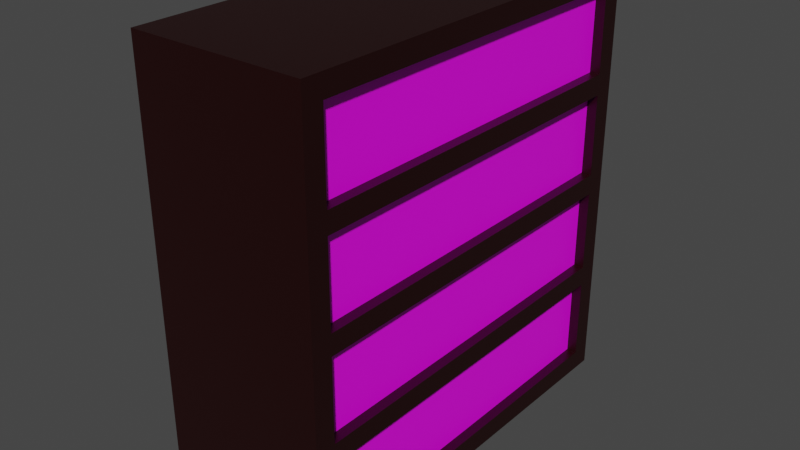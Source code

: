 # Source: Bookshelf.blend  (saved by Blender 2.90.8; exported with 4.5.12 LTS)
import bpy
from mathutils import Matrix  # noqa: F401  (used for matrix-valued properties, if any)

bpy.ops.wm.read_factory_settings(use_empty=True)
scene = bpy.context.scene
scene.name = 'Scene'

# ---- collections
col_collection = bpy.data.collections.new('Collection'); scene.collection.children.link(col_collection)

# ---- images (referenced by path relative to the original .blend; pixels are not part of the script)
import os
ASSET_DIR = os.environ.get("B2B_ASSET_DIR", "")  # directory of the original .blend (textures are referenced by path, not embedded)
HERE = os.path.dirname(os.path.abspath(__file__))  # packed textures are extracted next to this script under _unpacked/

def load_image(name, relpath, width, height, colorspace="sRGB"):
    """Load a texture the original file referenced (path relative to the .blend, or extracted next to this script)."""
    p = next((c for c in (os.path.join(HERE, relpath), os.path.join(ASSET_DIR, relpath)) if relpath and os.path.exists(c)), "")
    if p:
        img = bpy.data.images.load(p, check_existing=True)
        img.name = name
    else:  # same state as the original file: an image datablock whose file is absent (Cycles renders it pink)
        img = bpy.data.images.new(name, width, height)
        img.source = "FILE"
        img.filepath = "//" + (relpath or name)
    img.colorspace_settings.name = colorspace
    return img
img_books1_png = load_image('Books1.png', 'Books1.png', 1024, 1024, 'sRGB')
img_books2_png = load_image('Books2.png', 'Books2.png', 1024, 1024, 'sRGB')

# ---- materials (node trees are filled in below, after node groups)
mat_material = bpy.data.materials.new('Material')
mat_material.alpha_threshold = 0.0
mat_material.use_transparent_shadow = False
mat_material.line_color = (0.0, 0.0, 0.0, 1.0)
mat_material_001 = bpy.data.materials.new('Material.001')
mat_material_001.use_transparent_shadow = False
mat_material_002 = bpy.data.materials.new('Material.002')
mat_material_002.use_transparent_shadow = False

# ---- material node trees
mat_material.use_nodes = True; mat_material.node_tree.nodes.clear()
_N = mat_material.node_tree.nodes; _L = mat_material.node_tree.links
n0 = _N.new('ShaderNodeOutputMaterial'); n0.name = 'Material Output'; n0.location = (300, 300)
n1 = _N.new('ShaderNodeBsdfPrincipled'); n1.name = 'Principled BSDF'; n1.location = (10, 300)
n1.distribution = 'GGX'
n1.subsurface_method = 'BURLEY'
n1.inputs[0].default_value = (0.01441, 0.0, 0.0, 1.0)
n1.inputs[2].default_value = 0.4
n1.inputs[3].default_value = 1.45
n1.inputs[27].default_value = (0.0, 0.0, 0.0, 1.0)
n1.inputs[28].default_value = 1.0
_L.new(n1.outputs[0], n0.inputs[0])
n0.is_active_output = True
mat_material_001.use_nodes = True; mat_material_001.node_tree.nodes.clear()
_N = mat_material_001.node_tree.nodes; _L = mat_material_001.node_tree.links
n0 = _N.new('ShaderNodeBsdfPrincipled'); n0.name = 'Principled BSDF'; n0.location = (10, 300)
n0.distribution = 'GGX'
n0.subsurface_method = 'BURLEY'
n0.inputs[3].default_value = 1.45
n0.inputs[27].default_value = (0.0, 0.0, 0.0, 1.0)
n0.inputs[28].default_value = 1.0
n1 = _N.new('ShaderNodeOutputMaterial'); n1.name = 'Material Output'; n1.location = (300, 300)
n2 = _N.new('ShaderNodeTexImage'); n2.name = 'Image Texture'; n2.location = (-280, 280)
n2.image = img_books1_png
n2.interpolation = 'Closest'
_L.new(n0.outputs[0], n1.inputs[0])
_L.new(n2.outputs[0], n0.inputs[0])
n1.is_active_output = True
mat_material_002.use_nodes = True; mat_material_002.node_tree.nodes.clear()
_N = mat_material_002.node_tree.nodes; _L = mat_material_002.node_tree.links
n0 = _N.new('ShaderNodeBsdfPrincipled'); n0.name = 'Principled BSDF'; n0.location = (10, 300)
n0.distribution = 'GGX'
n0.subsurface_method = 'BURLEY'
n0.inputs[3].default_value = 1.45
n0.inputs[27].default_value = (0.0, 0.0, 0.0, 1.0)
n0.inputs[28].default_value = 1.0
n1 = _N.new('ShaderNodeOutputMaterial'); n1.name = 'Material Output'; n1.location = (300, 300)
n2 = _N.new('ShaderNodeTexImage'); n2.name = 'Image Texture'; n2.location = (-280, 280)
n2.image = img_books2_png
n2.interpolation = 'Closest'
_L.new(n0.outputs[0], n1.inputs[0])
_L.new(n2.outputs[0], n0.inputs[0])
n1.is_active_output = True

# ---- world
world_world = bpy.data.worlds.new('World'); scene.world = world_world
world_world.use_nodes = True; world_world.node_tree.nodes.clear()
_N = world_world.node_tree.nodes; _L = world_world.node_tree.links
n0 = _N.new('ShaderNodeOutputWorld'); n0.name = 'World Output'; n0.location = (300, 300)
n1 = _N.new('ShaderNodeBackground'); n1.name = 'Background'; n1.location = (10, 300)
n1.inputs[0].default_value = (0.05088, 0.05088, 0.05088, 1.0)
_L.new(n1.outputs[0], n0.inputs[0])
n0.is_active_output = True
world_world.color = (0.05088, 0.05088, 0.05088)
world_world.use_sun_shadow = False
world_world.sun_shadow_jitter_overblur = 0.0

# ---- meshes
me_cube = bpy.data.meshes.new('Cube')
me_cube.from_pydata([(0.85, 0.9, 2.0), (0.85, 0.9, 0.1), (0.85, -0.9, 2.0), (0.85, -0.9, 0.1), (0.85, 1.0, 2.1), (0.85, 1.0, 0.0), (0.85, -1.0, 2.1), (0.85, -1.0, 0.0), (0.85, 0.9, 0.5), (0.85, -0.9, 0.5), (0.85, -0.9, 0.6), (0.85, 0.9, 0.6), (0.85, 0.9, 1.0), (0.85, -0.9, 1.0), (0.85, -0.9, 1.1), (0.85, 0.9, 1.1), (0.85, 0.9, 1.5), (0.85, -0.9, 1.5), (0.85, -0.9, 1.6), (0.85, 0.9, 1.6), (0.0, 1.0, 0.0), (0.0, -1.0, 0.0), (0.0, -1.0, 2.1), (0.0, 1.0, 2.1), (0.8, -0.9, 1.6), (0.8, 0.9, 1.6), (0.8, -0.9, 2.0), (0.8, 0.9, 2.0), (0.8, -0.9, 1.1), (0.8, 0.9, 1.1), (0.8, -0.9, 1.5), (0.8, 0.9, 1.5), (0.8, -0.9, 0.6), (0.8, 0.9, 0.6), (0.8, -0.9, 1.0), (0.8, 0.9, 1.0), (0.8, -0.9, 0.1), (0.8, 0.9, 0.1), (0.8, -0.9, 0.5), (0.8, 0.9, 0.5)], [], [(25, 19, 0, 27), (31, 29, 15, 16), (2, 0, 4, 6), (1, 3, 7, 5), (13, 10, 32, 34), (35, 33, 11, 12), (9, 8, 11, 10), (9, 3, 36, 38), (13, 12, 15, 14), (1, 37, 36, 3), (17, 16, 19, 18), (20, 21, 22, 23), (11, 33, 32, 10), (24, 25, 27, 26), (35, 12, 13, 34), (28, 29, 31, 30), (8, 9, 38, 39), (32, 33, 35, 34), (1, 8, 39, 37), (36, 37, 39, 38), (17, 14, 28, 30), (2, 18, 24, 26), (19, 25, 24, 18), (15, 29, 28, 14), (31, 16, 17, 30), (0, 2, 26, 27), (6, 7, 3, 9, 10, 13, 14, 17, 18, 2), (5, 4, 0, 19, 16, 15, 12, 11, 8, 1), (5, 20, 23, 4), (4, 23, 22, 6), (6, 22, 21, 7), (7, 21, 20, 5)])
me_cube.polygons.foreach_set('material_index', [0, 0, 0, 0, 0, 0, 0, 0, 0, 0, 0, 0, 0, 1, 0, 2, 0, 1, 0, 2, 0, 0, 0, 0, 0, 0, 0, 0, 0, 0, 0, 0])
_uv = me_cube.uv_layers.new(name='UVMap')
_uv.uv.foreach_set('vector', [0.3875, 0.5036, 0.0, 0.0, 0.0, 0.0, 0.3875, 0.5036, 0.3875, 0.5036, 0.3875, 0.5036, 0.0, 0.0, 0.0, 0.0, 0.6125, 0.7464, 0.6125, 0.5036, 0.625, 0.5, 0.625, 0.75, 0.3875, 0.5036, 0.3875, 0.7464, 0.375, 0.75, 0.375, 0.5, 0.3875, 0.7464, 0.3875, 0.7464, 0.3875, 0.7464, 0.3875, 0.7464, 0.3875, 0.5036, 0.3875, 0.5036, 0.0, 0.0, 0.0, 0.0, 0.3875, 0.7464, 0.3875, 0.5036, 0.3875, 0.5036, 0.3875, 0.7464, 0.3875, 0.7464, 0.3875, 0.7464, 0.3875, 0.7464, 0.3875, 0.7464, 0.3875, 0.7464, 0.3875, 0.5036, 0.3875, 0.5036, 0.3875, 0.7464, 0.0, 0.0, 0.3875, 0.5036, 0.3875, 0.7464, 0.3875, 0.7464, 0.3875, 0.7464, 0.3875, 0.5036, 0.3875, 0.5036, 0.3875, 0.7464, 0.0, 0.0, 0.0, 0.0, 0.0, 0.0, 0.0, 0.0, 0.0, 0.0, 0.3875, 0.5036, 0.3875, 0.7464, 0.3875, 0.7464, -0.001826, -0.001266, 0.9954, -0.001266, 0.9954, 0.9972, -0.001826, 0.9972, 0.3875, 0.5036, 0.0, 0.0, 0.3875, 0.7464, 0.3875, 0.7464, 0.002533, 0.009572, 0.9926, 0.009572, 0.9926, 0.9831, 0.002533, 0.9831, 0.3875, 0.5036, 0.3875, 0.7464, 0.3875, 0.7464, 0.3875, 0.5036, 0.0004695, 0.000271, 0.9962, 0.0002711, 0.9962, 0.9986, 0.0004693, 0.9986, 0.0, 0.0, 0.0, 0.0, 0.3875, 0.5036, 0.3875, 0.5036, 0.001245, -0.00438, 0.9923, -0.00438, 0.9923, 1.003, 0.001245, 1.003, 0.0, 0.0, 0.0, 0.0, 0.3875, 0.7464, 0.3875, 0.7464, 0.0, 0.0, 0.0, 0.0, 0.3875, 0.7464, 0.3875, 0.7464, 0.0, 0.0, 0.3875, 0.5036, 0.3875, 0.7464, 0.0, 0.0, 0.0, 0.0, 0.3875, 0.5036, 0.3875, 0.7464, 0.0, 0.0, 0.3875, 0.5036, 0.3875, 0.5036, 0.0, 0.0, 0.3875, 0.7464, 0.0, 0.0, 0.0, 0.0, 0.3875, 0.7464, 0.3875, 0.5036, 0.625, 0.75, 0.375, 0.75, 0.3875, 0.7464, 0.3875, 0.7464, 0.3875, 0.7464, 0.3875, 0.7464, 0.0, 0.0, 0.3875, 0.7464, 0.0, 0.0, 0.6125, 0.7464, 0.375, 0.5, 0.625, 0.5, 0.0, 0.0, 0.3875, 0.5036, 0.0, 0.0, 0.3875, 0.5036, 0.0, 0.0, 0.3875, 0.5036, 0.0, 0.0, 0.3875, 0.5036, 0.375, 0.5, 0.0, 0.0, 0.0, 0.0, 0.625, 0.5, 0.625, 0.5, 0.0, 0.0, 0.0, 0.0, 0.625, 0.75, 0.625, 0.75, 0.0, 0.0, 0.0, 0.0, 0.375, 0.75, 0.375, 0.75, 0.0, 0.0, 0.0, 0.0, 0.375, 0.5])
me_cube.materials.append(mat_material)
me_cube.materials.append(mat_material_001)
me_cube.materials.append(mat_material_002)
me_cube.use_remesh_preserve_volume = False
me_cube.use_remesh_preserve_attributes = False
me_cube.use_mirror_vertex_groups = False
me_cube.update()

# ---- objects
ob_cube = bpy.data.objects.new('Cube', me_cube)

# ---- transforms, parenting, visibility, modifiers, constraints
ob_cube.location = (0.0, 0.0, 0.0)
ob_cube.lock_rotations_4d = False
ob_cube.empty_display_type = 'ARROWS'
ob_cube.lineart.crease_threshold = 0.0

# ---- collection membership
col_collection.objects.link(ob_cube)

# ---- scene / render settings (as saved in the file)
scene.frame_start = 1; scene.frame_end = 250; scene.frame_set(1)
scene.render.engine = 'BLENDER_EEVEE_NEXT'
scene.cycles.use_denoising = False
scene.cycles.samples = 128
scene.cycles.sampling_pattern = 'TABULATED_SOBOL'
scene.cycles.use_adaptive_sampling = False
scene.cycles.use_light_tree = False
scene.view_settings.view_transform = 'Filmic'
bpy.context.view_layer.update()

# ---- added for rendering (the .blend has no active camera and no usable light): camera, sun
cam_auto = bpy.data.cameras.new('AutoCamera')
cam_auto.lens = 50.0
cam_auto.sensor_width = 36.0
cam_auto.clip_end = 1000.0
ob_auto_camera = bpy.data.objects.new('AutoCamera', cam_auto)
scene.collection.objects.link(ob_auto_camera)
ob_auto_camera.location = (3.22103, -3.35524, 3.28682)
ob_auto_camera.rotation_euler = (1.09748, -7.21219e-08, 0.694738)
scene.camera = ob_auto_camera
light_auto_sun = bpy.data.lights.new('AutoSun', 'SUN')
light_auto_sun.energy = 3.0
light_auto_sun.angle = 0.0523599
ob_auto_sun = bpy.data.objects.new('AutoSun', light_auto_sun)
scene.collection.objects.link(ob_auto_sun)
ob_auto_sun.rotation_euler = (0.872665, 0.174533, 0.523599)
bpy.context.view_layer.update()
